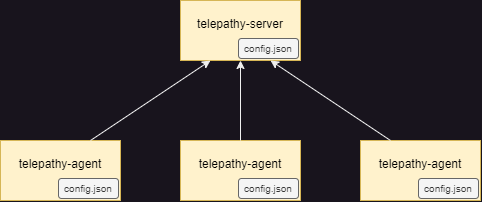

The diagram above was exported from draw.io. Its source (the exported page's mxGraphModel, read from the mxfile embedded in the PNG):
<mxGraphModel dx="857" dy="577" grid="1" gridSize="10" guides="1" tooltips="1" connect="1" arrows="1" fold="1" page="1" pageScale="1" pageWidth="850" pageHeight="1100" math="0" shadow="0">
  <root>
    <mxCell id="0" />
    <mxCell id="1" parent="0" />
    <mxCell id="ORW5NvQN5VS5WDT7m-VF-1" value="telepathy-server" style="rounded=0;whiteSpace=wrap;html=1;fillColor=#fff2cc;strokeColor=#d6b656;spacingBottom=12;fontColor=#000000;" parent="1" vertex="1">
      <mxGeometry x="200" y="130" width="120" height="60" as="geometry" />
    </mxCell>
    <mxCell id="ORW5NvQN5VS5WDT7m-VF-2" value="telepathy-agent" style="rounded=0;whiteSpace=wrap;html=1;fillColor=#fff2cc;strokeColor=#d6b656;spacingBottom=12;fontColor=#000000;" parent="1" vertex="1">
      <mxGeometry x="20" y="270" width="120" height="60" as="geometry" />
    </mxCell>
    <mxCell id="ORW5NvQN5VS5WDT7m-VF-3" value="telepathy-agent" style="rounded=0;whiteSpace=wrap;html=1;fillColor=#fff2cc;strokeColor=#d6b656;spacingBottom=12;fontColor=#000000;" parent="1" vertex="1">
      <mxGeometry x="200" y="270" width="120" height="60" as="geometry" />
    </mxCell>
    <mxCell id="ORW5NvQN5VS5WDT7m-VF-4" value="telepathy-agent" style="rounded=0;whiteSpace=wrap;html=1;fillColor=#fff2cc;strokeColor=#d6b656;spacingBottom=12;fontColor=#000000;" parent="1" vertex="1">
      <mxGeometry x="380" y="270" width="120" height="60" as="geometry" />
    </mxCell>
    <mxCell id="ORW5NvQN5VS5WDT7m-VF-7" value="" style="endArrow=classic;html=1;exitX=0.75;exitY=0;exitDx=0;exitDy=0;entryX=0.25;entryY=1;entryDx=0;entryDy=0;" parent="1" source="ORW5NvQN5VS5WDT7m-VF-2" target="ORW5NvQN5VS5WDT7m-VF-1" edge="1">
      <mxGeometry width="50" height="50" relative="1" as="geometry">
        <mxPoint x="270" y="60" as="sourcePoint" />
        <mxPoint x="270" y="140" as="targetPoint" />
      </mxGeometry>
    </mxCell>
    <mxCell id="ORW5NvQN5VS5WDT7m-VF-8" value="" style="endArrow=classic;html=1;exitX=0.5;exitY=0;exitDx=0;exitDy=0;entryX=0.5;entryY=1;entryDx=0;entryDy=0;" parent="1" source="ORW5NvQN5VS5WDT7m-VF-3" target="ORW5NvQN5VS5WDT7m-VF-1" edge="1">
      <mxGeometry width="50" height="50" relative="1" as="geometry">
        <mxPoint x="120" y="280" as="sourcePoint" />
        <mxPoint x="240" y="200" as="targetPoint" />
      </mxGeometry>
    </mxCell>
    <mxCell id="ORW5NvQN5VS5WDT7m-VF-9" value="" style="endArrow=classic;html=1;exitX=0.25;exitY=0;exitDx=0;exitDy=0;entryX=0.75;entryY=1;entryDx=0;entryDy=0;" parent="1" source="ORW5NvQN5VS5WDT7m-VF-4" target="ORW5NvQN5VS5WDT7m-VF-1" edge="1">
      <mxGeometry width="50" height="50" relative="1" as="geometry">
        <mxPoint x="130" y="290" as="sourcePoint" />
        <mxPoint x="250" y="210" as="targetPoint" />
      </mxGeometry>
    </mxCell>
    <mxCell id="LWWXhCCWlPHQA2b6GaiO-3" value="config.json" style="rounded=1;whiteSpace=wrap;html=1;fillColor=#f5f5f5;strokeColor=#666666;fontColor=#333333;fontSize=10;" parent="1" vertex="1">
      <mxGeometry x="78" y="308" width="60" height="20" as="geometry" />
    </mxCell>
    <mxCell id="LWWXhCCWlPHQA2b6GaiO-4" value="config.json" style="rounded=1;whiteSpace=wrap;html=1;fillColor=#f5f5f5;strokeColor=#666666;fontColor=#333333;fontSize=10;" parent="1" vertex="1">
      <mxGeometry x="258" y="308" width="60" height="20" as="geometry" />
    </mxCell>
    <mxCell id="LWWXhCCWlPHQA2b6GaiO-5" value="config.json" style="rounded=1;whiteSpace=wrap;html=1;fillColor=#f5f5f5;strokeColor=#666666;fontColor=#333333;fontSize=10;" parent="1" vertex="1">
      <mxGeometry x="438" y="308" width="60" height="20" as="geometry" />
    </mxCell>
    <mxCell id="LWWXhCCWlPHQA2b6GaiO-6" value="config.json" style="rounded=1;whiteSpace=wrap;html=1;fillColor=#f5f5f5;strokeColor=#666666;fontColor=#333333;fontSize=10;" parent="1" vertex="1">
      <mxGeometry x="258" y="168" width="60" height="20" as="geometry" />
    </mxCell>
  </root>
</mxGraphModel>